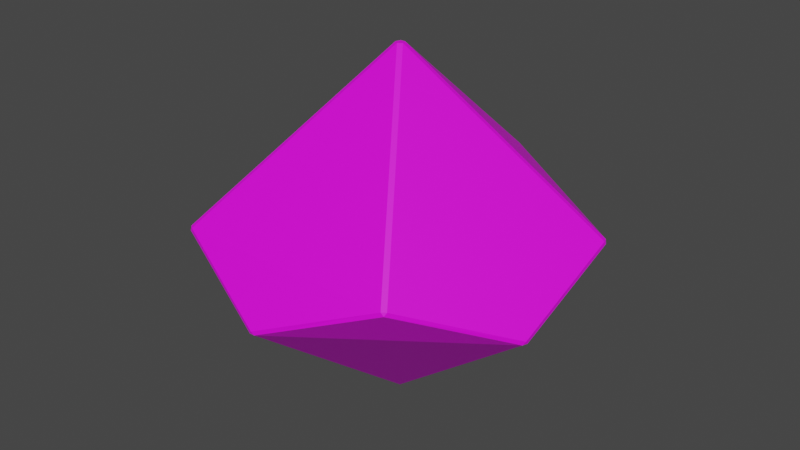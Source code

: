 # Source: d10Die.blend  (saved by Blender 2.82.7; exported with 4.5.12 LTS)
import bpy
from mathutils import Matrix  # noqa: F401  (used for matrix-valued properties, if any)

bpy.ops.wm.read_factory_settings(use_empty=True)
scene = bpy.context.scene
scene.name = 'Scene'

# ---- collections
col_collection = bpy.data.collections.new('Collection'); scene.collection.children.link(col_collection)

# ---- images (referenced by path relative to the original .blend; pixels are not part of the script)
import os
ASSET_DIR = os.environ.get("B2B_ASSET_DIR", "")  # directory of the original .blend (textures are referenced by path, not embedded)
HERE = os.path.dirname(os.path.abspath(__file__))  # packed textures are extracted next to this script under _unpacked/

def load_image(name, relpath, width, height, colorspace="sRGB"):
    """Load a texture the original file referenced (path relative to the .blend, or extracted next to this script)."""
    p = next((c for c in (os.path.join(HERE, relpath), os.path.join(ASSET_DIR, relpath)) if relpath and os.path.exists(c)), "")
    if p:
        img = bpy.data.images.load(p, check_existing=True)
        img.name = name
    else:  # same state as the original file: an image datablock whose file is absent (Cycles renders it pink)
        img = bpy.data.images.new(name, width, height)
        img.source = "FILE"
        img.filepath = "//" + (relpath or name)
    img.colorspace_settings.name = colorspace
    return img
img_d10die_png = load_image('d10Die.png', 'd10Die.png', 1024, 1024, 'sRGB')

# ---- materials (node trees are filled in below, after node groups)
mat_material_001 = bpy.data.materials.new('Material.001')
mat_material_001.use_transparent_shadow = False

# ---- material node trees
mat_material_001.use_nodes = True; mat_material_001.node_tree.nodes.clear()
_N = mat_material_001.node_tree.nodes; _L = mat_material_001.node_tree.links
n0 = _N.new('ShaderNodeOutputMaterial'); n0.name = 'Material Output'; n0.location = (300, 300)
n1 = _N.new('ShaderNodeBsdfPrincipled'); n1.name = 'Principled BSDF'; n1.location = (10, 300)
n1.distribution = 'GGX'
n1.subsurface_method = 'BURLEY'
n1.inputs[3].default_value = 1.45
n1.inputs[27].default_value = (0.0, 0.0, 0.0, 1.0)
n1.inputs[28].default_value = 1.0
n2 = _N.new('ShaderNodeTexImage'); n2.name = 'Image Texture'; n2.location = (-280, 280)
n2.image = img_d10die_png
_L.new(n1.outputs[0], n0.inputs[0])
_L.new(n2.outputs[0], n1.inputs[0])
n0.is_active_output = True

# ---- world
world_world = bpy.data.worlds.new('World'); scene.world = world_world
world_world.use_nodes = True; world_world.node_tree.nodes.clear()
_N = world_world.node_tree.nodes; _L = world_world.node_tree.links
n0 = _N.new('ShaderNodeOutputWorld'); n0.name = 'World Output'; n0.location = (300, 300)
n1 = _N.new('ShaderNodeBackground'); n1.name = 'Background'; n1.location = (10, 300)
n1.inputs[0].default_value = (0.05088, 0.05088, 0.05088, 1.0)
_L.new(n1.outputs[0], n0.inputs[0])
n0.is_active_output = True
world_world.color = (0.05088, 0.05088, 0.05088)
world_world.use_sun_shadow = False
world_world.sun_shadow_jitter_overblur = 0.0

# ---- meshes
me_circle_001 = bpy.data.meshes.new('Circle.001')
me_circle_001.from_pydata([(-7.989e-05, 0.7928, 0.1872), (-0.01046, 0.7886, 0.2009), (0.0104, 0.7885, 0.2008), (-0.7566, 0.2459, 0.1846), (-0.7558, 0.2347, 0.1981), (-0.7495, 0.2545, 0.1982), (-0.4649, -0.6401, 0.1888), (-0.4541, -0.6428, 0.2025), (-0.4709, -0.6304, 0.2024), (0.4662, -0.6418, 0.1868), (0.4722, -0.6322, 0.2004), (0.4553, -0.6445, 0.2005), (0.7552, 0.2453, 0.186), (0.748, 0.254, 0.1995), (0.7545, 0.2342, 0.1996), (0.0107, 0.01473, 0.8422), (-0.0107, 0.01473, 0.8422), (-0.01731, -0.005627, 0.8422), (-1.023e-06, -0.0182, 0.8422), (0.01731, -0.005625, 0.8422), (-0.7487, -0.2322, -0.002861), (-0.7421, -0.2521, -0.002765), (-0.7497, -0.2435, 0.01084), (-0.01042, -0.7896, 0.002618), (0.01046, -0.7896, 0.002573), (3.84e-05, -0.7939, 0.01609), (0.7457, -0.2533, 0.0006022), (0.7522, -0.2334, 0.0005834), (0.7531, -0.2447, 0.01415), (0.4699, 0.6289, -0.001675), (0.453, 0.6412, -0.001647), (0.4641, 0.6387, 0.01196), (-0.4557, 0.6449, 0.002584), (-0.4726, 0.6327, 0.002524), (-0.4667, 0.6422, 0.01606), (-0.01074, -0.01477, -0.6203), (-0.01737, 0.00564, -0.6203), (2.29e-06, 0.01826, -0.6203), (0.01737, 0.005644, -0.6203), (0.01073, -0.01477, -0.6203)], [], [(13, 31, 2, 15), (29, 12, 27, 38), (23, 6, 21, 35), (20, 3, 33, 36), (26, 9, 24, 39), (4, 22, 8, 17), (10, 28, 14, 19), (1, 34, 5, 16), (7, 25, 11, 18), (0, 1, 2), (3, 4, 5), (6, 7, 8), (9, 10, 11), (12, 13, 14), (15, 16, 17, 18, 19), (20, 21, 22), (23, 24, 25), (26, 27, 28), (29, 30, 31), (32, 33, 34), (35, 36, 37, 38, 39), (34, 1, 0, 32), (22, 4, 3, 20), (25, 7, 6, 23), (28, 10, 9, 26), (31, 13, 12, 29), (15, 2, 1, 16), (4, 17, 16, 5), (13, 15, 19, 14), (18, 11, 10, 19), (7, 18, 17, 8), (8, 22, 21, 6), (11, 25, 24, 9), (14, 28, 27, 12), (2, 31, 30, 0), (5, 34, 33, 3), (35, 21, 20, 36), (32, 37, 36, 33), (37, 30, 29, 38), (23, 35, 39, 24), (26, 39, 38, 27), (32, 0, 30, 37)])
_uv = me_circle_001.uv_layers.new(name='UVMap')
_uv.uv.foreach_set('vector', [0.1549, 0.9661, 0.04704, 0.9437, 0.003797, 0.8424, 0.2087, 0.7454, 0.08861, 0.4279, 0.002743, 0.359, 0.01175, 0.2493, 0.2351, 0.26, 0.1088, 0.06971, 0.1962, 0.002939, 0.3007, 0.03796, 0.2395, 0.2519, 0.3056, 0.03935, 0.4127, 0.06497, 0.4517, 0.1678, 0.2444, 0.2533, 0.01199, 0.2443, 0.0134, 0.1342, 0.1046, 0.07266, 0.2353, 0.2548, 0.3669, 0.5665, 0.4524, 0.6359, 0.444, 0.7458, 0.2179, 0.7385, 0.3509, 0.9273, 0.2657, 0.9971, 0.1598, 0.9673, 0.2137, 0.7467, 0.1745, 0.5119, 0.2821, 0.4886, 0.3631, 0.5631, 0.2141, 0.7351, 0.4439, 0.7508, 0.445, 0.8609, 0.3549, 0.9242, 0.2178, 0.7436, 0.1724, 0.507, 0.174, 0.5093, 0.1698, 0.5081, 0.4127, 0.06497, 0.4121, 0.0622, 0.4155, 0.06515, 0.1962, 0.002939, 0.1938, 0.001577, 0.1981, 0.0008579, 0.0134, 0.1342, 0.01081, 0.1353, 0.01292, 0.1314, 0.002743, 0.359, 0.002025, 0.3617, 0.0002713, 0.3577, 0.2087, 0.7454, 0.2077, 0.7431, 0.2109, 0.7416, 0.2121, 0.7425, 0.2112, 0.7459, 0.3056, 0.03935, 0.3031, 0.03874, 0.3051, 0.03652, 0.1088, 0.06971, 0.1067, 0.07126, 0.1063, 0.06829, 0.01199, 0.2443, 0.01195, 0.2468, 0.009327, 0.2454, 0.08861, 0.4279, 0.09057, 0.4295, 0.08782, 0.4307, 0.2799, 0.4837, 0.2824, 0.4832, 0.2816, 0.4861, 0.2395, 0.2519, 0.2419, 0.2527, 0.2409, 0.2561, 0.2396, 0.2564, 0.2375, 0.2535, 0.2821, 0.4886, 0.1745, 0.5119, 0.1724, 0.507, 0.2799, 0.4837, 0.4524, 0.6359, 0.3669, 0.5665, 0.3677, 0.5637, 0.4531, 0.6332, 0.445, 0.8609, 0.4439, 0.7508, 0.4465, 0.7497, 0.4475, 0.8597, 0.2657, 0.9971, 0.3509, 0.9273, 0.3534, 0.9286, 0.2683, 0.9983, 0.04704, 0.9437, 0.1549, 0.9661, 0.1554, 0.9689, 0.04765, 0.9465, 0.2087, 0.7454, 0.003797, 0.8424, 0.00279, 0.8401, 0.2077, 0.7431, 0.3669, 0.5665, 0.2179, 0.7385, 0.2141, 0.7351, 0.3631, 0.5631, 0.1549, 0.9661, 0.2087, 0.7454, 0.2137, 0.7467, 0.1598, 0.9673, 0.2178, 0.7436, 0.3549, 0.9242, 0.3509, 0.9273, 0.2137, 0.7467, 0.4439, 0.7508, 0.2178, 0.7436, 0.2179, 0.7385, 0.444, 0.7458, 0.444, 0.7458, 0.4524, 0.6359, 0.4548, 0.6372, 0.4466, 0.747, 0.3549, 0.9242, 0.445, 0.8609, 0.4455, 0.8637, 0.3555, 0.927, 0.1598, 0.9673, 0.2657, 0.9971, 0.2639, 0.9993, 0.158, 0.9695, 0.003797, 0.8424, 0.04704, 0.9437, 0.04422, 0.9437, 0.000933, 0.8425, 0.3631, 0.5631, 0.2821, 0.4886, 0.2848, 0.4875, 0.3657, 0.562, 0.2395, 0.2519, 0.3007, 0.03796, 0.3056, 0.03935, 0.2444, 0.2533, 0.2799, 0.4837, 0.2389, 0.2633, 0.2414, 0.2627, 0.2824, 0.4832, 0.2389, 0.2633, 0.09243, 0.4313, 0.08861, 0.4279, 0.2351, 0.26, 0.1088, 0.06971, 0.2395, 0.2519, 0.2353, 0.2548, 0.1046, 0.07266, 0.01199, 0.2443, 0.2353, 0.2548, 0.2351, 0.26, 0.01175, 0.2493, 0.2799, 0.4837, 0.1724, 0.507, 0.09243, 0.4313, 0.2389, 0.2633])
me_circle_001.materials.append(mat_material_001)
me_circle_001.use_remesh_fix_poles = True
me_circle_001.use_remesh_preserve_attributes = False
me_circle_001.use_mirror_vertex_groups = False
me_circle_001.update()

# ---- objects
ob_circle_001 = bpy.data.objects.new('Circle.001', me_circle_001)

# ---- transforms, parenting, visibility, modifiers, constraints
ob_circle_001.location = (0.0, 0.0, 0.7543)
ob_circle_001.lineart.crease_threshold = 0.0

# ---- collection membership
col_collection.objects.link(ob_circle_001)

# ---- scene / render settings (as saved in the file)
scene.frame_start = 1; scene.frame_end = 250; scene.frame_set(1)
scene.render.engine = 'BLENDER_EEVEE_NEXT'
scene.cycles.use_denoising = False
scene.cycles.samples = 128
scene.cycles.sampling_pattern = 'TABULATED_SOBOL'
scene.cycles.use_adaptive_sampling = False
scene.cycles.use_light_tree = False
scene.view_settings.view_transform = 'Filmic'
bpy.context.view_layer.update()

# ---- added for rendering (the .blend has no active camera and no usable light): camera, sun
cam_auto = bpy.data.cameras.new('AutoCamera')
cam_auto.lens = 50.0
cam_auto.sensor_width = 36.0
cam_auto.clip_end = 1000.0
ob_auto_camera = bpy.data.objects.new('AutoCamera', cam_auto)
scene.collection.objects.link(ob_auto_camera)
ob_auto_camera.location = (2.43706, -2.92583, 2.81543)
ob_auto_camera.rotation_euler = (1.09748, -7.21219e-08, 0.694738)
scene.camera = ob_auto_camera
light_auto_sun = bpy.data.lights.new('AutoSun', 'SUN')
light_auto_sun.energy = 3.0
light_auto_sun.angle = 0.0523599
ob_auto_sun = bpy.data.objects.new('AutoSun', light_auto_sun)
scene.collection.objects.link(ob_auto_sun)
ob_auto_sun.rotation_euler = (0.872665, 0.174533, 0.523599)
bpy.context.view_layer.update()
